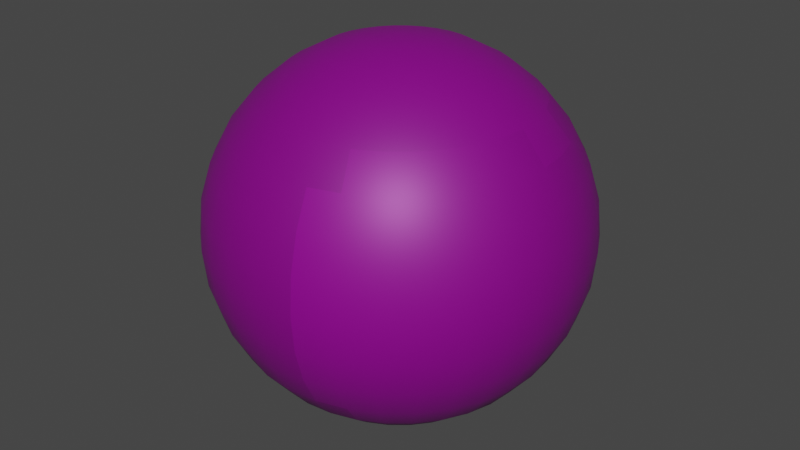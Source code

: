 # Source: Topuz.blend  (saved by Blender 2.80.74; exported with 4.5.12 LTS)
import bpy
from mathutils import Matrix  # noqa: F401  (used for matrix-valued properties, if any)

bpy.ops.wm.read_factory_settings(use_empty=True)
scene = bpy.context.scene
scene.name = 'Scene'

# ---- collections
col_collection = bpy.data.collections.new('Collection'); scene.collection.children.link(col_collection)

# ---- images (referenced by path relative to the original .blend; pixels are not part of the script)
import os
ASSET_DIR = os.environ.get("B2B_ASSET_DIR", "")  # directory of the original .blend (textures are referenced by path, not embedded)
HERE = os.path.dirname(os.path.abspath(__file__))  # packed textures are extracted next to this script under _unpacked/

def load_image(name, relpath, width, height, colorspace="sRGB"):
    """Load a texture the original file referenced (path relative to the .blend, or extracted next to this script)."""
    p = next((c for c in (os.path.join(HERE, relpath), os.path.join(ASSET_DIR, relpath)) if relpath and os.path.exists(c)), "")
    if p:
        img = bpy.data.images.load(p, check_existing=True)
        img.name = name
    else:  # same state as the original file: an image datablock whose file is absent (Cycles renders it pink)
        img = bpy.data.images.new(name, width, height)
        img.source = "FILE"
        img.filepath = "//" + (relpath or name)
    img.colorspace_settings.name = colorspace
    return img
img_umbrella_3_png = load_image('Umbrella_3.png', 'Umbrella_3.png', 1024, 1024, 'sRGB')

# ---- materials (node trees are filled in below, after node groups)
mat_material_001 = bpy.data.materials.new('Material.001')
mat_material_001.use_transparent_shadow = False

# ---- material node trees
mat_material_001.use_nodes = True; mat_material_001.node_tree.nodes.clear()
_N = mat_material_001.node_tree.nodes; _L = mat_material_001.node_tree.links
n0 = _N.new('ShaderNodeOutputMaterial'); n0.name = 'Material Output'; n0.location = (300, 300)
n1 = _N.new('ShaderNodeTexImage'); n1.name = 'Image Texture'; n1.location = (-324, 276)
n1.image = img_umbrella_3_png
n1.extension = 'CLIP'
n2 = _N.new('ShaderNodeBsdfPrincipled'); n2.name = 'Principled BSDF'; n2.location = (10, 300)
n2.distribution = 'GGX'
n2.subsurface_method = 'BURLEY'
n2.inputs[1].default_value = 0.1636
n2.inputs[3].default_value = 1.45
n2.inputs[27].default_value = (0.0, 0.0, 0.0, 1.0)
n2.inputs[28].default_value = 1.0
_L.new(n2.outputs[0], n0.inputs[0])
_L.new(n1.outputs[0], n2.inputs[0])
n0.is_active_output = True

# ---- world
world_world = bpy.data.worlds.new('World'); scene.world = world_world
world_world.use_nodes = True; world_world.node_tree.nodes.clear()
_N = world_world.node_tree.nodes; _L = world_world.node_tree.links
n0 = _N.new('ShaderNodeOutputWorld'); n0.name = 'World Output'; n0.location = (300, 300)
n1 = _N.new('ShaderNodeBackground'); n1.name = 'Background'; n1.location = (10, 300)
n1.inputs[0].default_value = (0.05088, 0.05088, 0.05088, 1.0)
_L.new(n1.outputs[0], n0.inputs[0])
n0.is_active_output = True
world_world.color = (0.05088, 0.05088, 0.05088)
world_world.use_sun_shadow = False
world_world.sun_shadow_jitter_overblur = 0.0

# ---- meshes
me_sphere = bpy.data.meshes.new('Sphere')
me_sphere.from_pydata([(-0.1084, -0.1622, 0.9808), (-0.2126, -0.3182, 0.9239), (-0.3086, -0.462, 0.8315), (-0.3928, -0.588, 0.7071), (-0.4619, -0.6914, 0.5556), (-0.5132, -0.7682, 0.3827), (-0.5448, -0.8156, 0.1951), (-0.5555, -0.8315, 7.55e-08), (-0.5448, -0.8156, -0.1951), (-0.3086, -0.462, -0.8315), (-0.1379, -0.138, 0.9808), (-0.2706, -0.2706, 0.9239), (-0.3928, -0.3929, 0.8315), (-0.4999, -0.5001, 0.7071), (-0.5879, -0.588, 0.5556), (-0.6532, -0.6534, 0.3827), (-0.6934, -0.6936, 0.1951), (-0.707, -0.7072, 7.55e-08), (-0.6934, -0.6936, -0.1951), (-0.6532, -0.6534, -0.3827), (-0.5879, -0.588, -0.5556), (-0.4999, -0.5001, -0.7071), (-0.3928, -0.3929, -0.8315), (-0.2706, -0.2706, -0.9239), (-0.1379, -0.138, -0.9808), (-0.1622, -0.1084, 0.9808), (-0.3182, -0.2126, 0.9239), (-0.4619, -0.3087, 0.8315), (-0.5879, -0.3929, 0.7071), (-0.6913, -0.462, 0.5556), (-0.7681, -0.5134, 0.3827), (-0.8154, -0.545, 0.1951), (-0.8314, -0.5557, 7.55e-08), (-0.8154, -0.545, -0.1951), (-0.7681, -0.5134, -0.3827), (-0.6913, -0.462, -0.5556), (-0.5879, -0.3929, -0.7071), (-0.4619, -0.3087, -0.8315), (-0.3182, -0.2126, -0.9239), (-0.1622, -0.1084, -0.9808), (-0.1802, -0.07468, 0.9808), (-0.3535, -0.1465, 0.9239), (-0.5133, -0.2127, 0.8315), (-0.6533, -0.2707, 0.7071), (-0.7681, -0.3183, 0.5556), (-0.8535, -0.3537, 0.3827), (-0.9061, -0.3754, 0.1951), (-0.9238, -0.3828, 7.55e-08), (-0.9061, -0.3754, -0.1951), (-0.8535, -0.3537, -0.3827), (-0.7681, -0.3183, -0.5556), (-0.6533, -0.2707, -0.7071), (-0.5133, -0.2127, -0.8315), (-0.3535, -0.1465, -0.9239), (-0.1802, -0.07468, -0.9808), (-0.1913, -0.03808, 0.9808), (-0.3753, -0.0747, 0.9239), (-0.5449, -0.1084, 0.8315), (-0.6935, -0.138, 0.7071), (-0.8155, -0.1623, 0.5556), (-0.9061, -0.1803, 0.3827), (-0.9619, -0.1915, 0.1951), (-0.9808, -0.1952, 7.55e-08), (-0.9619, -0.1915, -0.1951), (-0.9061, -0.1803, -0.3827), (-0.8155, -0.1623, -0.5556), (-0.6935, -0.138, -0.7071), (-0.5449, -0.1084, -0.8315), (-0.3753, -0.0747, -0.9239), (-0.1913, -0.03808, -0.9808), (-0.1951, -2.237e-05, 0.9808), (-0.3827, -4.357e-05, 0.9239), (-0.5556, -6.315e-05, 0.8315), (-0.7071, -8.029e-05, 0.7071), (-0.8315, -9.441e-05, 0.5556), (-0.9239, -0.0001049, 0.3827), (-0.9808, -0.0001112, 0.1951), (-1.0, -0.0001134, 7.55e-08), (-0.9808, -0.0001112, -0.1951), (-0.9239, -0.000105, -0.3827), (-0.8315, -9.441e-05, -0.5556), (-0.7071, -8.029e-05, -0.7071), (-0.5556, -6.312e-05, -0.8315), (-0.3827, -4.36e-05, -0.9239), (-0.1951, -2.238e-05, -0.9808), (-0.1913, 0.03804, 0.9808), (-0.3753, 0.07462, 0.9239), (-0.5449, 0.1083, 0.8315), (-0.6935, 0.1379, 0.7071), (-0.8155, 0.1621, 0.5556), (-0.9061, 0.1801, 0.3827), (-0.962, 0.1912, 0.1951), (-0.9808, 0.195, 7.55e-08), (-0.962, 0.1912, -0.1951), (-0.9061, 0.1801, -0.3827), (-0.8155, 0.1621, -0.5556), (-0.6935, 0.1379, -0.7071), (-0.5449, 0.1083, -0.8315), (-0.3753, 0.07462, -0.9239), (-0.1913, 0.03804, -0.9808), (-0.1802, 0.07464, 0.9808), (-0.3536, 0.1464, 0.9239), (-0.5133, 0.2125, 0.8315), (-0.6533, 0.2705, 0.7071), (-0.7682, 0.3181, 0.5556), (-0.8536, 0.3535, 0.3827), (-0.9062, 0.3752, 0.1951), (-0.9239, 0.3826, 7.55e-08), (-0.9062, 0.3752, -0.1951), (-0.8536, 0.3535, -0.3827), (-0.7682, 0.3181, -0.5556), (-0.6533, 0.2705, -0.7071), (-0.5133, 0.2125, -0.8315), (-0.3536, 0.1464, -0.9239), (-0.1802, 0.07464, -0.9808), (-0.1622, 0.1084, 0.9808), (-0.3182, 0.2126, 0.9239), (-0.462, 0.3086, 0.8315), (-0.588, 0.3928, 0.7071), (-0.6914, 0.4619, 0.5556), (-0.7682, 0.5132, 0.3827), (-0.8156, 0.5448, 0.1951), (-0.8315, 0.5555, 7.55e-08), (-0.8156, 0.5448, -0.1951), (-0.7682, 0.5132, -0.3827), (-0.6914, 0.4619, -0.5556), (-0.588, 0.3928, -0.7071), (-0.462, 0.3086, -0.8315), (-0.3182, 0.2126, -0.9239), (-0.1622, 0.1084, -0.9808), (-0.138, 0.1379, 0.9808), (-0.2706, 0.2706, 0.9239), (-0.3929, 0.3928, 0.8315), (-0.5001, 0.4999, 0.7071), (-0.588, 0.5879, 0.5556), (-0.6534, 0.6532, 0.3827), (-0.6936, 0.6934, 0.1951), (-0.7072, 0.707, 7.55e-08), (-0.6936, 0.6934, -0.1951), (-0.6534, 0.6532, -0.3827), (-0.588, 0.5879, -0.5556), (-0.5001, 0.4999, -0.7071), (-0.3929, 0.3928, -0.8315), (-0.2706, 0.2706, -0.9239), (-0.138, 0.1379, -0.9808), (-0.1084, 0.1622, 0.9808), (-0.2126, 0.3182, 0.9239), (-0.3087, 0.4619, 0.8315), (-0.3929, 0.5879, 0.7071), (-0.462, 0.6913, 0.5556), (-0.5134, 0.7681, 0.3827), (-0.545, 0.8154, 0.1951), (-0.5557, 0.8314, 7.55e-08), (-0.545, 0.8154, -0.1951), (-0.5134, 0.7681, -0.3827), (-0.462, 0.6913, -0.5556), (-0.3929, 0.5879, -0.7071), (-0.3087, 0.4619, -0.8315), (-0.2126, 0.3182, -0.9239), (-0.1084, 0.1622, -0.9808), (-0.07468, 0.1802, 0.9808), (-0.1465, 0.3535, 0.9239), (-0.2127, 0.5133, 0.8315), (-0.2707, 0.6533, 0.7071), (-0.3183, 0.7681, 0.5556), (-0.3536, 0.8535, 0.3827), (-0.3754, 0.9061, 0.1951), (-0.3828, 0.9238, 7.55e-08), (-0.3754, 0.9061, -0.1951), (-0.3536, 0.8535, -0.3827), (-0.3183, 0.7681, -0.5556), (-0.2707, 0.6533, -0.7071), (-0.2127, 0.5133, -0.8315), (-0.1465, 0.3535, -0.9239), (-0.07468, 0.1802, -0.9808), (-0.03808, 0.1913, 0.9808), (-0.0747, 0.3753, 0.9239), (-0.1084, 0.5449, 0.8315), (-0.138, 0.6935, 0.7071), (-0.1623, 0.8155, 0.5556), (-0.1803, 0.9061, 0.3827), (-0.1915, 0.9619, 0.1951), (-0.1952, 0.9808, 7.55e-08), (-0.1915, 0.9619, -0.1951), (-0.1803, 0.9061, -0.3827), (-0.1623, 0.8155, -0.5556), (-0.138, 0.6935, -0.7071), (-0.1084, 0.5449, -0.8315), (-0.0747, 0.3753, -0.9239), (-0.03808, 0.1913, -0.9808), (-2.183e-05, 0.1951, 0.9808), (-4.312e-05, 0.3827, 0.9239), (-6.27e-05, 0.5556, 0.8315), (-7.969e-05, 0.7071, 0.7071), (-9.382e-05, 0.8315, 0.5556), (-0.0001045, 0.9239, 0.3827), (-0.0001107, 0.9808, 0.1951), (-0.0001129, 1.0, 7.55e-08), (-0.0001107, 0.9808, -0.1951), (-0.0001045, 0.9239, -0.3827), (-9.382e-05, 0.8315, -0.5556), (-7.969e-05, 0.7071, -0.7071), (-6.264e-05, 0.5556, -0.8315), (-4.309e-05, 0.3827, -0.9239), (-2.183e-05, 0.1951, -0.9808), (2.388e-07, -2.778e-07, -1.0), (0.03804, 0.1913, 0.9808), (0.07462, 0.3753, 0.9239), (0.1083, 0.5449, 0.8315), (0.1379, 0.6935, 0.7071), (0.1621, 0.8155, 0.5556), (0.1801, 0.9061, 0.3827), (0.1912, 0.962, 0.1951), (0.195, 0.9808, 7.55e-08), (0.1912, 0.962, -0.1951), (0.1801, 0.9061, -0.3827), (0.1621, 0.8155, -0.5556), (0.1379, 0.6935, -0.7071), (0.1083, 0.5449, -0.8315), (0.07462, 0.3753, -0.9239), (0.03804, 0.1913, -0.9808), (0.07464, 0.1802, 0.9808), (0.1464, 0.3536, 0.9239), (0.2125, 0.5133, 0.8315), (0.2705, 0.6533, 0.7071), (0.3181, 0.7682, 0.5556), (0.3535, 0.8536, 0.3827), (0.3752, 0.9062, 0.1951), (0.3826, 0.9239, 7.55e-08), (0.3752, 0.9062, -0.1951), (0.3535, 0.8536, -0.3827), (0.3181, 0.7682, -0.5556), (0.2705, 0.6533, -0.7071), (0.2125, 0.5133, -0.8315), (0.1464, 0.3536, -0.9239), (0.07464, 0.1802, -0.9808), (0.1084, 0.1622, 0.9808), (0.2126, 0.3182, 0.9239), (0.3086, 0.462, 0.8315), (0.3928, 0.588, 0.7071), (0.4619, 0.6914, 0.5556), (0.5132, 0.7682, 0.3827), (0.5448, 0.8156, 0.1951), (0.5555, 0.8315, 7.55e-08), (0.5448, 0.8156, -0.1951), (0.5132, 0.7682, -0.3827), (0.4619, 0.6914, -0.5556), (0.3928, 0.588, -0.7071), (0.3086, 0.462, -0.8315), (0.2126, 0.3182, -0.9239), (0.1084, 0.1622, -0.9808), (0.1379, 0.138, 0.9808), (0.2706, 0.2706, 0.9239), (0.3928, 0.3929, 0.8315), (0.4999, 0.5001, 0.7071), (0.5879, 0.588, 0.5556), (0.6532, 0.6534, 0.3827), (0.6934, 0.6936, 0.1951), (0.707, 0.7072, 7.55e-08), (0.6934, 0.6936, -0.1951), (0.6532, 0.6534, -0.3827), (0.5879, 0.588, -0.5556), (0.4999, 0.5001, -0.7071), (0.3928, 0.3929, -0.8315), (0.2706, 0.2706, -0.9239), (0.1379, 0.138, -0.9808), (0.1622, 0.1084, 0.9808), (0.3182, 0.2126, 0.9239), (0.4619, 0.3087, 0.8315), (0.5879, 0.3929, 0.7071), (0.6913, 0.462, 0.5556), (0.7681, 0.5134, 0.3827), (0.8154, 0.545, 0.1951), (0.8314, 0.5557, 7.55e-08), (0.8154, 0.545, -0.1951), (0.7681, 0.5134, -0.3827), (0.6913, 0.462, -0.5556), (0.5879, 0.3929, -0.7071), (0.4619, 0.3087, -0.8315), (0.3182, 0.2126, -0.9239), (0.1622, 0.1084, -0.9808), (0.1802, 0.07468, 0.9808), (0.3535, 0.1465, 0.9239), (0.5133, 0.2127, 0.8315), (0.6533, 0.2707, 0.7071), (0.7681, 0.3183, 0.5556), (0.8535, 0.3536, 0.3827), (0.9061, 0.3754, 0.1951), (0.9238, 0.3828, 7.55e-08), (0.9061, 0.3754, -0.1951), (0.8535, 0.3536, -0.3827), (0.7681, 0.3183, -0.5556), (0.6533, 0.2707, -0.7071), (0.5133, 0.2127, -0.8315), (0.3535, 0.1465, -0.9239), (0.1802, 0.07468, -0.9808), (5.584e-07, -2.142e-07, 1.0), (0.1913, 0.03808, 0.9808), (0.3753, 0.0747, 0.9239), (0.5449, 0.1084, 0.8315), (0.6935, 0.138, 0.7071), (0.8155, 0.1623, 0.5556), (0.9061, 0.1803, 0.3827), (0.9619, 0.1915, 0.1951), (0.9808, 0.1952, 7.55e-08), (0.9619, 0.1915, -0.1951), (0.9061, 0.1803, -0.3827), (0.8155, 0.1623, -0.5556), (0.6935, 0.138, -0.7071), (0.5449, 0.1084, -0.8315), (0.3753, 0.0747, -0.9239), (0.1913, 0.03808, -0.9808), (0.1951, 2.182e-05, 0.9808), (0.3827, 4.3e-05, 0.9239), (0.5556, 6.261e-05, 0.8315), (0.7071, 7.969e-05, 0.7071), (0.8315, 9.37e-05, 0.5556), (0.9239, 0.0001044, 0.3827), (0.9808, 0.0001104, 0.1951), (1.0, 0.0001127, 7.55e-08), (0.9808, 0.0001104, -0.1951), (0.9239, 0.0001044, -0.3827), (0.8315, 9.37e-05, -0.5556), (0.7071, 7.969e-05, -0.7071), (0.5556, 6.256e-05, -0.8315), (0.3827, 4.297e-05, -0.9239), (0.1951, 2.18e-05, -0.9808), (0.1913, -0.03804, 0.9808), (0.3753, -0.07462, 0.9239), (0.5449, -0.1083, 0.8315), (0.6935, -0.1379, 0.7071), (0.8155, -0.1621, 0.5556), (0.9061, -0.1801, 0.3827), (0.962, -0.1912, 0.1951), (0.9808, -0.195, 7.55e-08), (0.962, -0.1912, -0.1951), (0.9061, -0.1801, -0.3827), (0.8155, -0.1621, -0.5556), (0.6935, -0.1379, -0.7071), (0.5449, -0.1083, -0.8315), (0.3753, -0.07462, -0.9239), (0.1913, -0.03804, -0.9808), (0.1802, -0.07464, 0.9808), (0.3536, -0.1464, 0.9239), (0.5133, -0.2125, 0.8315), (0.6533, -0.2705, 0.7071), (0.7682, -0.3181, 0.5556), (0.8536, -0.3535, 0.3827), (0.9062, -0.3752, 0.1951), (0.9239, -0.3826, 7.55e-08), (0.9062, -0.3752, -0.1951), (0.8536, -0.3535, -0.3827), (0.7682, -0.3181, -0.5556), (0.6533, -0.2705, -0.7071), (0.5133, -0.2125, -0.8315), (0.3536, -0.1464, -0.9239), (0.1802, -0.07464, -0.9808), (0.1622, -0.1084, 0.9808), (0.3182, -0.2126, 0.9239), (0.462, -0.3086, 0.8315), (0.588, -0.3928, 0.7071), (0.6914, -0.4619, 0.5556), (0.7682, -0.5132, 0.3827), (0.8156, -0.5448, 0.1951), (0.8315, -0.5555, 7.55e-08), (0.8156, -0.5448, -0.1951), (0.7682, -0.5132, -0.3827), (0.6914, -0.4619, -0.5556), (0.588, -0.3928, -0.7071), (0.462, -0.3086, -0.8315), (0.3182, -0.2126, -0.9239), (0.1622, -0.1084, -0.9808), (0.138, -0.1379, 0.9808), (0.2706, -0.2706, 0.9239), (0.3929, -0.3928, 0.8315), (0.5001, -0.4999, 0.7071), (0.588, -0.5879, 0.5556), (0.6534, -0.6532, 0.3827), (0.6936, -0.6934, 0.1951), (0.7072, -0.707, 7.55e-08), (0.6936, -0.6934, -0.1951), (0.6534, -0.6532, -0.3827), (0.588, -0.5879, -0.5556), (0.5001, -0.4999, -0.7071), (0.3929, -0.3928, -0.8315), (0.2706, -0.2706, -0.9239), (0.138, -0.1379, -0.9808), (0.1084, -0.1622, 0.9808), (0.2126, -0.3182, 0.9239), (0.3087, -0.4619, 0.8315), (0.3929, -0.5879, 0.7071), (0.462, -0.6913, 0.5556), (0.5134, -0.7681, 0.3827), (0.545, -0.8154, 0.1951), (0.5557, -0.8314, 7.55e-08), (0.545, -0.8154, -0.1951), (0.5134, -0.7681, -0.3827), (0.462, -0.6913, -0.5556), (0.3929, -0.5879, -0.7071), (0.3087, -0.4619, -0.8315), (0.2126, -0.3182, -0.9239), (0.1084, -0.1622, -0.9808), (0.07468, -0.1802, 0.9808), (0.1465, -0.3535, 0.9239), (0.2127, -0.5133, 0.8315), (0.2707, -0.6533, 0.7071), (0.3183, -0.7681, 0.5556), (0.3537, -0.8535, 0.3827), (0.3754, -0.9061, 0.1951), (0.3828, -0.9238, 7.55e-08), (0.3754, -0.9061, -0.1951), (0.3537, -0.8535, -0.3827), (0.3183, -0.7681, -0.5556), (0.2707, -0.6533, -0.7071), (0.2127, -0.5133, -0.8315), (0.1465, -0.3535, -0.9239), (0.07468, -0.1802, -0.9808), (0.03808, -0.1913, 0.9808), (0.0747, -0.3753, 0.9239), (0.1084, -0.5449, 0.8315), (0.138, -0.6935, 0.7071), (0.1623, -0.8155, 0.5556), (0.1803, -0.9061, 0.3827), (0.1915, -0.9619, 0.1951), (0.1952, -0.9808, 7.55e-08), (0.1915, -0.9619, -0.1951), (0.1803, -0.9061, -0.3827), (0.1623, -0.8155, -0.5556), (0.138, -0.6935, -0.7071), (0.1084, -0.5449, -0.8315), (0.0747, -0.3753, -0.9239), (0.03808, -0.1913, -0.9808), (2.232e-05, -0.1951, 0.9808), (4.354e-05, -0.3827, 0.9239), (6.3e-05, -0.5556, 0.8315), (8.011e-05, -0.7071, 0.7071), (9.406e-05, -0.8315, 0.5556), (0.0001048, -0.9239, 0.3827), (0.000111, -0.9808, 0.1951), (0.0001132, -1.0, 7.55e-08), (0.000111, -0.9808, -0.1951), (0.0001048, -0.9239, -0.3827), (9.406e-05, -0.8315, -0.5556), (8.011e-05, -0.7071, -0.7071), (6.303e-05, -0.5556, -0.8315), (4.351e-05, -0.3827, -0.9239), (2.231e-05, -0.1951, -0.9808), (-0.03804, -0.1913, 0.9808), (-0.07462, -0.3753, 0.9239), (-0.1083, -0.5449, 0.8315), (-0.1379, -0.6935, 0.7071), (-0.1621, -0.8155, 0.5556), (-0.1801, -0.9061, 0.3827), (-0.1912, -0.962, 0.1951), (-0.195, -0.9808, 7.55e-08), (-0.1912, -0.962, -0.1951), (-0.1801, -0.9061, -0.3827), (-0.1621, -0.8155, -0.5556), (-0.1379, -0.6935, -0.7071), (-0.1083, -0.5449, -0.8315), (-0.07462, -0.3753, -0.9239), (-0.03804, -0.1913, -0.9808), (-0.07464, -0.1802, 0.9808), (-0.1464, -0.3536, 0.9239), (-0.2125, -0.5133, 0.8315), (-0.2705, -0.6533, 0.7071), (-0.3181, -0.7682, 0.5556), (-0.3535, -0.8536, 0.3827), (-0.3752, -0.9062, 0.1951), (-0.3826, -0.9239, 7.55e-08), (-0.3752, -0.9062, -0.1951), (-0.3535, -0.8536, -0.3827), (-0.3181, -0.7682, -0.5556), (-0.2705, -0.6533, -0.7071), (-0.2125, -0.5133, -0.8315), (-0.1464, -0.3536, -0.9239), (-0.07464, -0.1802, -0.9808), (-0.5132, -0.7682, -0.3827), (-0.4619, -0.6914, -0.5556), (-0.3928, -0.588, -0.7071), (-0.2126, -0.3182, -0.9239), (-0.1084, -0.1622, -0.9808)], [], [(9, 479, 21, 22), (5, 4, 14, 15), (480, 9, 22, 23), (6, 5, 15, 16), (481, 480, 23, 24), (7, 6, 16, 17), (0, 296, 10), (205, 481, 24), (8, 7, 17, 18), (1, 0, 10, 11), (477, 8, 18, 19), (2, 1, 11, 12), (478, 477, 19, 20), (3, 2, 12, 13), (479, 478, 20, 21), (4, 3, 13, 14), (21, 20, 35, 36), (14, 13, 28, 29), (22, 21, 36, 37), (15, 14, 29, 30), (23, 22, 37, 38), (16, 15, 30, 31), (24, 23, 38, 39), (17, 16, 31, 32), (10, 296, 25), (205, 24, 39), (18, 17, 32, 33), (11, 10, 25, 26), (19, 18, 33, 34), (12, 11, 26, 27), (20, 19, 34, 35), (13, 12, 27, 28), (25, 296, 40), (205, 39, 54), (33, 32, 47, 48), (26, 25, 40, 41), (34, 33, 48, 49), (27, 26, 41, 42), (35, 34, 49, 50), (28, 27, 42, 43), (36, 35, 50, 51), (29, 28, 43, 44), (37, 36, 51, 52), (30, 29, 44, 45), (38, 37, 52, 53), (31, 30, 45, 46), (39, 38, 53, 54), (32, 31, 46, 47), (44, 43, 58, 59), (52, 51, 66, 67), (45, 44, 59, 60), (53, 52, 67, 68), (46, 45, 60, 61), (54, 53, 68, 69), (47, 46, 61, 62), (40, 296, 55), (205, 54, 69), (48, 47, 62, 63), (41, 40, 55, 56), (49, 48, 63, 64), (42, 41, 56, 57), (50, 49, 64, 65), (43, 42, 57, 58), (51, 50, 65, 66), (63, 62, 77, 78), (56, 55, 70, 71), (64, 63, 78, 79), (57, 56, 71, 72), (65, 64, 79, 80), (58, 57, 72, 73), (66, 65, 80, 81), (59, 58, 73, 74), (67, 66, 81, 82), (60, 59, 74, 75), (68, 67, 82, 83), (61, 60, 75, 76), (69, 68, 83, 84), (62, 61, 76, 77), (55, 296, 70), (205, 69, 84), (82, 81, 96, 97), (75, 74, 89, 90), (83, 82, 97, 98), (76, 75, 90, 91), (84, 83, 98, 99), (77, 76, 91, 92), (70, 296, 85), (205, 84, 99), (78, 77, 92, 93), (71, 70, 85, 86), (79, 78, 93, 94), (72, 71, 86, 87), (80, 79, 94, 95), (73, 72, 87, 88), (81, 80, 95, 96), (74, 73, 88, 89), (94, 93, 108, 109), (87, 86, 101, 102), (95, 94, 109, 110), (88, 87, 102, 103), (96, 95, 110, 111), (89, 88, 103, 104), (97, 96, 111, 112), (90, 89, 104, 105), (98, 97, 112, 113), (91, 90, 105, 106), (99, 98, 113, 114), (92, 91, 106, 107), (85, 296, 100), (205, 99, 114), (93, 92, 107, 108), (86, 85, 100, 101), (113, 112, 127, 128), (106, 105, 120, 121), (114, 113, 128, 129), (107, 106, 121, 122), (100, 296, 115), (205, 114, 129), (108, 107, 122, 123), (101, 100, 115, 116), (109, 108, 123, 124), (102, 101, 116, 117), (110, 109, 124, 125), (103, 102, 117, 118), (111, 110, 125, 126), (104, 103, 118, 119), (112, 111, 126, 127), (105, 104, 119, 120), (117, 116, 131, 132), (125, 124, 139, 140), (118, 117, 132, 133), (126, 125, 140, 141), (119, 118, 133, 134), (127, 126, 141, 142), (120, 119, 134, 135), (128, 127, 142, 143), (121, 120, 135, 136), (129, 128, 143, 144), (122, 121, 136, 137), (115, 296, 130), (205, 129, 144), (123, 122, 137, 138), (116, 115, 130, 131), (124, 123, 138, 139), (136, 135, 150, 151), (144, 143, 158, 159), (137, 136, 151, 152), (130, 296, 145), (205, 144, 159), (138, 137, 152, 153), (131, 130, 145, 146), (139, 138, 153, 154), (132, 131, 146, 147), (140, 139, 154, 155), (133, 132, 147, 148), (141, 140, 155, 156), (134, 133, 148, 149), (142, 141, 156, 157), (135, 134, 149, 150), (143, 142, 157, 158), (155, 154, 169, 170), (148, 147, 162, 163), (156, 155, 170, 171), (149, 148, 163, 164), (157, 156, 171, 172), (150, 149, 164, 165), (158, 157, 172, 173), (151, 150, 165, 166), (159, 158, 173, 174), (152, 151, 166, 167), (145, 296, 160), (205, 159, 174), (153, 152, 167, 168), (146, 145, 160, 161), (154, 153, 168, 169), (147, 146, 161, 162), (174, 173, 188, 189), (167, 166, 181, 182), (160, 296, 175), (205, 174, 189), (168, 167, 182, 183), (161, 160, 175, 176), (169, 168, 183, 184), (162, 161, 176, 177), (170, 169, 184, 185), (163, 162, 177, 178), (171, 170, 185, 186), (164, 163, 178, 179), (172, 171, 186, 187), (165, 164, 179, 180), (173, 172, 187, 188), (166, 165, 180, 181), (178, 177, 192, 193), (186, 185, 200, 201), (179, 178, 193, 194), (187, 186, 201, 202), (180, 179, 194, 195), (188, 187, 202, 203), (181, 180, 195, 196), (189, 188, 203, 204), (182, 181, 196, 197), (175, 296, 190), (205, 189, 204), (183, 182, 197, 198), (176, 175, 190, 191), (184, 183, 198, 199), (177, 176, 191, 192), (185, 184, 199, 200), (197, 196, 212, 213), (190, 296, 206), (205, 204, 220), (198, 197, 213, 214), (191, 190, 206, 207), (199, 198, 214, 215), (192, 191, 207, 208), (200, 199, 215, 216), (193, 192, 208, 209), (201, 200, 216, 217), (194, 193, 209, 210), (202, 201, 217, 218), (195, 194, 210, 211), (203, 202, 218, 219), (196, 195, 211, 212), (204, 203, 219, 220), (217, 216, 231, 232), (210, 209, 224, 225), (218, 217, 232, 233), (211, 210, 225, 226), (219, 218, 233, 234), (212, 211, 226, 227), (220, 219, 234, 235), (213, 212, 227, 228), (206, 296, 221), (205, 220, 235), (214, 213, 228, 229), (207, 206, 221, 222), (215, 214, 229, 230), (208, 207, 222, 223), (216, 215, 230, 231), (209, 208, 223, 224), (205, 235, 250), (229, 228, 243, 244), (222, 221, 236, 237), (230, 229, 244, 245), (223, 222, 237, 238), (231, 230, 245, 246), (224, 223, 238, 239), (232, 231, 246, 247), (225, 224, 239, 240), (233, 232, 247, 248), (226, 225, 240, 241), (234, 233, 248, 249), (227, 226, 241, 242), (235, 234, 249, 250), (228, 227, 242, 243), (221, 296, 236), (248, 247, 262, 263), (241, 240, 255, 256), (249, 248, 263, 264), (242, 241, 256, 257), (250, 249, 264, 265), (243, 242, 257, 258), (236, 296, 251), (205, 250, 265), (244, 243, 258, 259), (237, 236, 251, 252), (245, 244, 259, 260), (238, 237, 252, 253), (246, 245, 260, 261), (239, 238, 253, 254), (247, 246, 261, 262), (240, 239, 254, 255), (252, 251, 266, 267), (260, 259, 274, 275), (253, 252, 267, 268), (261, 260, 275, 276), (254, 253, 268, 269), (262, 261, 276, 277), (255, 254, 269, 270), (263, 262, 277, 278), (256, 255, 270, 271), (264, 263, 278, 279), (257, 256, 271, 272), (265, 264, 279, 280), (258, 257, 272, 273), (251, 296, 266), (205, 265, 280), (259, 258, 273, 274), (271, 270, 285, 286), (279, 278, 293, 294), (272, 271, 286, 287), (280, 279, 294, 295), (273, 272, 287, 288), (266, 296, 281), (205, 280, 295), (274, 273, 288, 289), (267, 266, 281, 282), (275, 274, 289, 290), (268, 267, 282, 283), (276, 275, 290, 291), (269, 268, 283, 284), (277, 276, 291, 292), (270, 269, 284, 285), (278, 277, 292, 293), (290, 289, 305, 306), (283, 282, 298, 299), (291, 290, 306, 307), (284, 283, 299, 300), (292, 291, 307, 308), (285, 284, 300, 301), (293, 292, 308, 309), (286, 285, 301, 302), (294, 293, 309, 310), (287, 286, 302, 303), (295, 294, 310, 311), (288, 287, 303, 304), (281, 296, 297), (205, 295, 311), (289, 288, 304, 305), (282, 281, 297, 298), (310, 309, 324, 325), (303, 302, 317, 318), (311, 310, 325, 326), (304, 303, 318, 319), (297, 296, 312), (205, 311, 326), (305, 304, 319, 320), (298, 297, 312, 313), (306, 305, 320, 321), (299, 298, 313, 314), (307, 306, 321, 322), (300, 299, 314, 315), (308, 307, 322, 323), (301, 300, 315, 316), (309, 308, 323, 324), (302, 301, 316, 317), (314, 313, 328, 329), (322, 321, 336, 337), (315, 314, 329, 330), (323, 322, 337, 338), (316, 315, 330, 331), (324, 323, 338, 339), (317, 316, 331, 332), (325, 324, 339, 340), (318, 317, 332, 333), (326, 325, 340, 341), (319, 318, 333, 334), (312, 296, 327), (205, 326, 341), (320, 319, 334, 335), (313, 312, 327, 328), (321, 320, 335, 336), (333, 332, 347, 348), (341, 340, 355, 356), (334, 333, 348, 349), (327, 296, 342), (205, 341, 356), (335, 334, 349, 350), (328, 327, 342, 343), (336, 335, 350, 351), (329, 328, 343, 344), (337, 336, 351, 352), (330, 329, 344, 345), (338, 337, 352, 353), (331, 330, 345, 346), (339, 338, 353, 354), (332, 331, 346, 347), (340, 339, 354, 355), (352, 351, 366, 367), (345, 344, 359, 360), (353, 352, 367, 368), (346, 345, 360, 361), (354, 353, 368, 369), (347, 346, 361, 362), (355, 354, 369, 370), (348, 347, 362, 363), (356, 355, 370, 371), (349, 348, 363, 364), (342, 296, 357), (205, 356, 371), (350, 349, 364, 365), (343, 342, 357, 358), (351, 350, 365, 366), (344, 343, 358, 359), (371, 370, 385, 386), (364, 363, 378, 379), (357, 296, 372), (205, 371, 386), (365, 364, 379, 380), (358, 357, 372, 373), (366, 365, 380, 381), (359, 358, 373, 374), (367, 366, 381, 382), (360, 359, 374, 375), (368, 367, 382, 383), (361, 360, 375, 376), (369, 368, 383, 384), (362, 361, 376, 377), (370, 369, 384, 385), (363, 362, 377, 378), (383, 382, 397, 398), (376, 375, 390, 391), (384, 383, 398, 399), (377, 376, 391, 392), (385, 384, 399, 400), (378, 377, 392, 393), (386, 385, 400, 401), (379, 378, 393, 394), (372, 296, 387), (205, 386, 401), (380, 379, 394, 395), (373, 372, 387, 388), (381, 380, 395, 396), (374, 373, 388, 389), (382, 381, 396, 397), (375, 374, 389, 390), (387, 296, 402), (205, 401, 416), (395, 394, 409, 410), (388, 387, 402, 403), (396, 395, 410, 411), (389, 388, 403, 404), (397, 396, 411, 412), (390, 389, 404, 405), (398, 397, 412, 413), (391, 390, 405, 406), (399, 398, 413, 414), (392, 391, 406, 407), (400, 399, 414, 415), (393, 392, 407, 408), (401, 400, 415, 416), (394, 393, 408, 409), (406, 405, 420, 421), (414, 413, 428, 429), (407, 406, 421, 422), (415, 414, 429, 430), (408, 407, 422, 423), (416, 415, 430, 431), (409, 408, 423, 424), (402, 296, 417), (205, 416, 431), (410, 409, 424, 425), (403, 402, 417, 418), (411, 410, 425, 426), (404, 403, 418, 419), (412, 411, 426, 427), (405, 404, 419, 420), (413, 412, 427, 428), (425, 424, 439, 440), (418, 417, 432, 433), (426, 425, 440, 441), (419, 418, 433, 434), (427, 426, 441, 442), (420, 419, 434, 435), (428, 427, 442, 443), (421, 420, 435, 436), (429, 428, 443, 444), (422, 421, 436, 437), (430, 429, 444, 445), (423, 422, 437, 438), (431, 430, 445, 446), (424, 423, 438, 439), (417, 296, 432), (205, 431, 446), (444, 443, 458, 459), (437, 436, 451, 452), (445, 444, 459, 460), (438, 437, 452, 453), (446, 445, 460, 461), (439, 438, 453, 454), (432, 296, 447), (205, 446, 461), (440, 439, 454, 455), (433, 432, 447, 448), (441, 440, 455, 456), (434, 433, 448, 449), (442, 441, 456, 457), (435, 434, 449, 450), (443, 442, 457, 458), (436, 435, 450, 451), (448, 447, 462, 463), (456, 455, 470, 471), (449, 448, 463, 464), (457, 456, 471, 472), (450, 449, 464, 465), (458, 457, 472, 473), (451, 450, 465, 466), (459, 458, 473, 474), (452, 451, 466, 467), (460, 459, 474, 475), (453, 452, 467, 468), (461, 460, 475, 476), (454, 453, 468, 469), (447, 296, 462), (205, 461, 476), (455, 454, 469, 470), (467, 466, 4, 5), (475, 474, 9, 480), (468, 467, 5, 6), (476, 475, 480, 481), (469, 468, 6, 7), (462, 296, 0), (205, 476, 481), (470, 469, 7, 8), (463, 462, 0, 1), (471, 470, 8, 477), (464, 463, 1, 2), (472, 471, 477, 478), (465, 464, 2, 3), (473, 472, 478, 479), (466, 465, 3, 4), (474, 473, 479, 9)])
me_sphere.polygons.foreach_set('use_smooth', [True] * 512)
_uv = me_sphere.uv_layers.new(name='UVMap')
_uv.uv.foreach_set('vector', [0.9253, 0.4627, 0.9253, 0.4575, 0.9206, 0.458, 0.9216, 0.4631, 0.9253, 0.4686, 0.9253, 0.4627, 0.9198, 0.4627, 0.9192, 0.4686, 0.9253, 0.4686, 0.9253, 0.4627, 0.9216, 0.4631, 0.9228, 0.4689, 0.9253, 0.475, 0.9253, 0.4686, 0.9192, 0.4686, 0.9188, 0.475, 0.9253, 0.475, 0.9253, 0.4686, 0.9228, 0.4689, 0.924, 0.4752, 0.9253, 0.4817, 0.9253, 0.475, 0.9188, 0.475, 0.9187, 0.4817, 0.9253, 0.475, 0.9253, 0.4817, 0.924, 0.4752, 0.9253, 0.4817, 0.9253, 0.475, 0.924, 0.4752, 0.9253, 0.4884, 0.9253, 0.4817, 0.9187, 0.4817, 0.9188, 0.4884, 0.9253, 0.4686, 0.9253, 0.475, 0.924, 0.4752, 0.9228, 0.4689, 0.9253, 0.4948, 0.9253, 0.4884, 0.9188, 0.4884, 0.9192, 0.4948, 0.9253, 0.4627, 0.9253, 0.4686, 0.9228, 0.4689, 0.9216, 0.4631, 0.9253, 0.5007, 0.9253, 0.4948, 0.9192, 0.4948, 0.9198, 0.5007, 0.9253, 0.4575, 0.9253, 0.4627, 0.9216, 0.4631, 0.9206, 0.458, 0.9253, 0.5059, 0.9253, 0.5007, 0.9198, 0.5007, 0.9206, 0.5059, 0.9253, 0.4627, 0.9253, 0.4575, 0.9206, 0.4575, 0.9198, 0.4627, 0.9206, 0.5059, 0.9198, 0.5007, 0.9144, 0.5007, 0.9161, 0.5059, 0.9198, 0.4627, 0.9206, 0.4575, 0.9161, 0.4575, 0.9144, 0.4627, 0.9216, 0.4631, 0.9206, 0.458, 0.9161, 0.4594, 0.9181, 0.4641, 0.9192, 0.4686, 0.9198, 0.4627, 0.9144, 0.4627, 0.9132, 0.4686, 0.9228, 0.4689, 0.9216, 0.4631, 0.9181, 0.4641, 0.9203, 0.4696, 0.9188, 0.475, 0.9192, 0.4686, 0.9132, 0.4686, 0.9125, 0.475, 0.924, 0.4752, 0.9228, 0.4689, 0.9203, 0.4696, 0.9228, 0.4755, 0.9187, 0.4817, 0.9188, 0.475, 0.9125, 0.475, 0.9122, 0.4817, 0.924, 0.4752, 0.9253, 0.4817, 0.9228, 0.4755, 0.9253, 0.4817, 0.924, 0.4752, 0.9228, 0.4755, 0.9188, 0.4884, 0.9187, 0.4817, 0.9122, 0.4817, 0.9125, 0.4884, 0.9228, 0.4689, 0.924, 0.4752, 0.9228, 0.4755, 0.9203, 0.4696, 0.9192, 0.4948, 0.9188, 0.4884, 0.9125, 0.4884, 0.9132, 0.4948, 0.9216, 0.4631, 0.9228, 0.4689, 0.9203, 0.4696, 0.9181, 0.4641, 0.9198, 0.5007, 0.9192, 0.4948, 0.9132, 0.4948, 0.9144, 0.5007, 0.9206, 0.458, 0.9216, 0.4631, 0.9181, 0.4641, 0.9161, 0.4594, 0.9228, 0.4755, 0.9253, 0.4817, 0.9216, 0.4762, 0.9253, 0.4817, 0.9228, 0.4755, 0.9216, 0.4762, 0.9125, 0.4884, 0.9122, 0.4817, 0.9063, 0.4817, 0.9067, 0.4884, 0.9203, 0.4696, 0.9228, 0.4755, 0.9216, 0.4762, 0.9181, 0.4708, 0.9132, 0.4948, 0.9125, 0.4884, 0.9067, 0.4884, 0.9078, 0.4948, 0.9181, 0.4641, 0.9203, 0.4696, 0.9181, 0.4708, 0.9148, 0.4659, 0.9144, 0.5007, 0.9132, 0.4948, 0.9078, 0.4948, 0.9095, 0.5007, 0.9161, 0.4594, 0.9181, 0.4641, 0.9148, 0.4659, 0.9119, 0.4616, 0.9161, 0.5059, 0.9144, 0.5007, 0.9095, 0.5007, 0.9119, 0.5059, 0.9144, 0.4627, 0.9161, 0.4575, 0.9119, 0.4575, 0.9095, 0.4627, 0.9181, 0.4641, 0.9161, 0.4594, 0.9119, 0.4616, 0.9148, 0.4659, 0.9132, 0.4686, 0.9144, 0.4627, 0.9095, 0.4627, 0.9078, 0.4686, 0.9203, 0.4696, 0.9181, 0.4641, 0.9148, 0.4659, 0.9181, 0.4708, 0.9125, 0.475, 0.9132, 0.4686, 0.9078, 0.4686, 0.9067, 0.475, 0.9228, 0.4755, 0.9203, 0.4696, 0.9181, 0.4708, 0.9216, 0.4762, 0.9122, 0.4817, 0.9125, 0.475, 0.9067, 0.475, 0.9063, 0.4817, 0.9095, 0.4581, 0.9119, 0.4616, 0.9082, 0.4646, 0.9052, 0.4616, 0.9148, 0.4659, 0.9119, 0.4616, 0.9082, 0.4646, 0.9119, 0.4683, 0.9078, 0.4686, 0.9095, 0.4627, 0.9052, 0.4627, 0.903, 0.4686, 0.9181, 0.4708, 0.9148, 0.4659, 0.9119, 0.4683, 0.9161, 0.4725, 0.9067, 0.475, 0.9078, 0.4686, 0.903, 0.4686, 0.9016, 0.475, 0.9216, 0.4762, 0.9181, 0.4708, 0.9161, 0.4725, 0.9206, 0.477, 0.9063, 0.4817, 0.9067, 0.475, 0.9016, 0.475, 0.9011, 0.4817, 0.9216, 0.4762, 0.9253, 0.4817, 0.9206, 0.477, 0.9253, 0.4817, 0.9216, 0.4762, 0.9206, 0.477, 0.9067, 0.4884, 0.9063, 0.4817, 0.9011, 0.4817, 0.9016, 0.4884, 0.9181, 0.4708, 0.9216, 0.4762, 0.9206, 0.477, 0.9161, 0.4725, 0.9078, 0.4948, 0.9067, 0.4884, 0.9016, 0.4884, 0.903, 0.4948, 0.9148, 0.4659, 0.9181, 0.4708, 0.9161, 0.4725, 0.9119, 0.4683, 0.9095, 0.5007, 0.9078, 0.4948, 0.903, 0.4948, 0.9052, 0.5007, 0.9119, 0.4616, 0.9148, 0.4659, 0.9119, 0.4683, 0.9082, 0.4646, 0.9119, 0.4616, 0.9095, 0.4581, 0.9052, 0.4616, 0.9082, 0.4646, 0.9016, 0.4884, 0.9011, 0.4817, 0.9063, 0.4817, 0.9067, 0.4884, 0.9161, 0.4725, 0.9206, 0.477, 0.9198, 0.478, 0.9144, 0.4744, 0.903, 0.4948, 0.9016, 0.4884, 0.9067, 0.4884, 0.9078, 0.4948, 0.9119, 0.4683, 0.9161, 0.4725, 0.9144, 0.4744, 0.9095, 0.4712, 0.9052, 0.5007, 0.903, 0.4948, 0.9078, 0.4948, 0.9095, 0.5007, 0.9082, 0.4646, 0.9119, 0.4683, 0.9095, 0.4712, 0.9052, 0.4683, 0.9082, 0.4646, 0.9052, 0.4616, 0.9017, 0.4659, 0.9052, 0.4683, 0.9052, 0.4616, 0.9082, 0.4646, 0.9052, 0.4683, 0.9017, 0.4659, 0.9119, 0.4683, 0.9082, 0.4646, 0.9052, 0.4683, 0.9095, 0.4712, 0.903, 0.4686, 0.9052, 0.4627, 0.9095, 0.4627, 0.9078, 0.4686, 0.9161, 0.4725, 0.9119, 0.4683, 0.9095, 0.4712, 0.9144, 0.4744, 0.9016, 0.475, 0.903, 0.4686, 0.9078, 0.4686, 0.9067, 0.475, 0.9206, 0.477, 0.9161, 0.4725, 0.9144, 0.4744, 0.9198, 0.478, 0.9011, 0.4817, 0.9016, 0.475, 0.9067, 0.475, 0.9063, 0.4817, 0.9206, 0.477, 0.9253, 0.4817, 0.9198, 0.478, 0.9253, 0.4817, 0.9206, 0.477, 0.9198, 0.478, 0.9095, 0.4712, 0.9052, 0.4683, 0.903, 0.4725, 0.9078, 0.4744, 0.9078, 0.4686, 0.9095, 0.4627, 0.9144, 0.4627, 0.9132, 0.4686, 0.9144, 0.4744, 0.9095, 0.4712, 0.9078, 0.4744, 0.9132, 0.4767, 0.9067, 0.475, 0.9078, 0.4686, 0.9132, 0.4686, 0.9125, 0.475, 0.9198, 0.478, 0.9144, 0.4744, 0.9132, 0.4767, 0.9192, 0.4792, 0.9063, 0.4817, 0.9067, 0.475, 0.9125, 0.475, 0.9122, 0.4817, 0.9198, 0.478, 0.9253, 0.4817, 0.9192, 0.4792, 0.9253, 0.4817, 0.9198, 0.478, 0.9192, 0.4792, 0.9067, 0.4884, 0.9063, 0.4817, 0.9122, 0.4817, 0.9125, 0.4884, 0.9144, 0.4744, 0.9198, 0.478, 0.9192, 0.4792, 0.9132, 0.4767, 0.9078, 0.4948, 0.9067, 0.4884, 0.9125, 0.4884, 0.9132, 0.4948, 0.9095, 0.4712, 0.9144, 0.4744, 0.9132, 0.4767, 0.9078, 0.4744, 0.9095, 0.5007, 0.9078, 0.4948, 0.9132, 0.4948, 0.9144, 0.5007, 0.9052, 0.4683, 0.9095, 0.4712, 0.9078, 0.4744, 0.903, 0.4725, 0.9119, 0.5059, 0.9095, 0.5007, 0.9144, 0.5007, 0.9161, 0.5059, 0.9095, 0.4627, 0.9119, 0.4575, 0.9161, 0.4575, 0.9144, 0.4627, 0.9132, 0.4948, 0.9125, 0.4884, 0.9188, 0.4884, 0.9192, 0.4948, 0.9078, 0.4744, 0.9132, 0.4767, 0.9125, 0.4792, 0.9067, 0.478, 0.9144, 0.5007, 0.9132, 0.4948, 0.9192, 0.4948, 0.9198, 0.5007, 0.903, 0.4725, 0.9078, 0.4744, 0.9067, 0.478, 0.9016, 0.477, 0.9161, 0.5059, 0.9144, 0.5007, 0.9198, 0.5007, 0.9206, 0.5059, 0.9144, 0.4627, 0.9161, 0.4575, 0.9206, 0.4575, 0.9198, 0.4627, 0.9078, 0.4744, 0.903, 0.4725, 0.9016, 0.477, 0.9067, 0.478, 0.9132, 0.4686, 0.9144, 0.4627, 0.9198, 0.4627, 0.9192, 0.4686, 0.9132, 0.4767, 0.9078, 0.4744, 0.9067, 0.478, 0.9125, 0.4792, 0.9125, 0.475, 0.9132, 0.4686, 0.9192, 0.4686, 0.9188, 0.475, 0.9192, 0.4792, 0.9132, 0.4767, 0.9125, 0.4792, 0.9188, 0.4804, 0.9122, 0.4817, 0.9125, 0.475, 0.9188, 0.475, 0.9187, 0.4817, 0.9192, 0.4792, 0.9253, 0.4817, 0.9188, 0.4804, 0.9253, 0.4817, 0.9192, 0.4792, 0.9188, 0.4804, 0.9125, 0.4884, 0.9122, 0.4817, 0.9187, 0.4817, 0.9188, 0.4884, 0.9132, 0.4767, 0.9192, 0.4792, 0.9188, 0.4804, 0.9125, 0.4792, 0.9125, 0.4792, 0.9067, 0.478, 0.9063, 0.4817, 0.9122, 0.4817, 0.9188, 0.475, 0.9192, 0.4686, 0.9253, 0.4686, 0.9253, 0.475, 0.9188, 0.4804, 0.9125, 0.4792, 0.9122, 0.4817, 0.9187, 0.4817, 0.9187, 0.4817, 0.9188, 0.475, 0.9253, 0.475, 0.9253, 0.4817, 0.9188, 0.4804, 0.9253, 0.4817, 0.9187, 0.4817, 0.9253, 0.4817, 0.9188, 0.4804, 0.9187, 0.4817, 0.9188, 0.4884, 0.9187, 0.4817, 0.9253, 0.4817, 0.9253, 0.4884, 0.9125, 0.4792, 0.9188, 0.4804, 0.9187, 0.4817, 0.9122, 0.4817, 0.9192, 0.4948, 0.9188, 0.4884, 0.9253, 0.4884, 0.9253, 0.4948, 0.9067, 0.478, 0.9125, 0.4792, 0.9122, 0.4817, 0.9063, 0.4817, 0.9198, 0.5007, 0.9192, 0.4948, 0.9253, 0.4948, 0.9253, 0.5007, 0.9016, 0.477, 0.9067, 0.478, 0.9063, 0.4817, 0.9011, 0.4817, 0.9206, 0.5059, 0.9198, 0.5007, 0.9253, 0.5007, 0.9253, 0.5059, 0.9198, 0.4627, 0.9206, 0.4575, 0.9253, 0.4575, 0.9253, 0.4627, 0.9067, 0.478, 0.9016, 0.477, 0.9011, 0.4817, 0.9063, 0.4817, 0.9192, 0.4686, 0.9198, 0.4627, 0.9253, 0.4627, 0.9253, 0.4686, 0.9063, 0.4817, 0.9122, 0.4817, 0.9125, 0.4843, 0.9067, 0.4854, 0.9253, 0.5007, 0.9253, 0.4948, 0.9315, 0.4948, 0.9309, 0.5007, 0.9011, 0.4817, 0.9063, 0.4817, 0.9067, 0.4854, 0.9016, 0.4864, 0.9253, 0.5059, 0.9253, 0.5007, 0.9309, 0.5007, 0.93, 0.5059, 0.9253, 0.4627, 0.9253, 0.4575, 0.93, 0.4575, 0.9309, 0.4627, 0.9063, 0.4817, 0.9011, 0.4817, 0.9016, 0.4864, 0.9067, 0.4854, 0.9253, 0.4686, 0.9253, 0.4627, 0.9309, 0.4627, 0.9315, 0.4686, 0.9122, 0.4817, 0.9063, 0.4817, 0.9067, 0.4854, 0.9125, 0.4843, 0.9253, 0.475, 0.9253, 0.4686, 0.9315, 0.4686, 0.9319, 0.475, 0.9187, 0.4817, 0.9122, 0.4817, 0.9125, 0.4843, 0.9188, 0.483, 0.9253, 0.4817, 0.9253, 0.475, 0.9319, 0.475, 0.932, 0.4817, 0.9187, 0.4817, 0.9253, 0.4817, 0.9188, 0.483, 0.9253, 0.4817, 0.9187, 0.4817, 0.9188, 0.483, 0.9253, 0.4884, 0.9253, 0.4817, 0.932, 0.4817, 0.9319, 0.4884, 0.9122, 0.4817, 0.9187, 0.4817, 0.9188, 0.483, 0.9125, 0.4843, 0.9253, 0.4948, 0.9253, 0.4884, 0.9319, 0.4884, 0.9315, 0.4948, 0.9319, 0.475, 0.9315, 0.4686, 0.9374, 0.4686, 0.9382, 0.475, 0.9188, 0.483, 0.9125, 0.4843, 0.9132, 0.4867, 0.9192, 0.4843, 0.932, 0.4817, 0.9319, 0.475, 0.9382, 0.475, 0.9384, 0.4817, 0.9188, 0.483, 0.9253, 0.4817, 0.9192, 0.4843, 0.9253, 0.4817, 0.9188, 0.483, 0.9192, 0.4843, 0.9319, 0.4884, 0.932, 0.4817, 0.9384, 0.4817, 0.9382, 0.4884, 0.9125, 0.4843, 0.9188, 0.483, 0.9192, 0.4843, 0.9132, 0.4867, 0.9315, 0.4948, 0.9319, 0.4884, 0.9382, 0.4884, 0.9374, 0.4948, 0.9067, 0.4854, 0.9125, 0.4843, 0.9132, 0.4867, 0.9078, 0.489, 0.9309, 0.5007, 0.9315, 0.4948, 0.9374, 0.4948, 0.9362, 0.5007, 0.9016, 0.4864, 0.9067, 0.4854, 0.9078, 0.489, 0.903, 0.491, 0.93, 0.5059, 0.9309, 0.5007, 0.9362, 0.5007, 0.9346, 0.5059, 0.9309, 0.4627, 0.93, 0.4575, 0.9346, 0.4575, 0.9362, 0.4627, 0.9067, 0.4854, 0.9016, 0.4864, 0.903, 0.491, 0.9078, 0.489, 0.9315, 0.4686, 0.9309, 0.4627, 0.9362, 0.4627, 0.9374, 0.4686, 0.9125, 0.4843, 0.9067, 0.4854, 0.9078, 0.489, 0.9132, 0.4867, 0.9362, 0.5007, 0.9374, 0.4948, 0.9429, 0.4948, 0.9411, 0.5007, 0.903, 0.491, 0.9078, 0.489, 0.9095, 0.4923, 0.9052, 0.4952, 0.9346, 0.5059, 0.9362, 0.5007, 0.9411, 0.5007, 0.9388, 0.5059, 0.9362, 0.4627, 0.9346, 0.4575, 0.9388, 0.4575, 0.9411, 0.4627, 0.9078, 0.489, 0.903, 0.491, 0.9052, 0.4952, 0.9095, 0.4923, 0.9374, 0.4686, 0.9362, 0.4627, 0.9411, 0.4627, 0.9429, 0.4686, 0.9132, 0.4867, 0.9078, 0.489, 0.9095, 0.4923, 0.9144, 0.489, 0.9382, 0.475, 0.9374, 0.4686, 0.9429, 0.4686, 0.944, 0.475, 0.9192, 0.4843, 0.9132, 0.4867, 0.9144, 0.489, 0.9198, 0.4854, 0.9384, 0.4817, 0.9382, 0.475, 0.944, 0.475, 0.9443, 0.4817, 0.9192, 0.4843, 0.9253, 0.4817, 0.9198, 0.4854, 0.9253, 0.4817, 0.9192, 0.4843, 0.9198, 0.4854, 0.9382, 0.4884, 0.9384, 0.4817, 0.9443, 0.4817, 0.944, 0.4884, 0.9132, 0.4867, 0.9192, 0.4843, 0.9198, 0.4854, 0.9144, 0.489, 0.9374, 0.4948, 0.9382, 0.4884, 0.944, 0.4884, 0.9429, 0.4948, 0.9078, 0.489, 0.9132, 0.4867, 0.9144, 0.489, 0.9095, 0.4923, 0.9198, 0.4854, 0.9144, 0.489, 0.9161, 0.491, 0.9206, 0.4864, 0.9443, 0.4817, 0.944, 0.475, 0.9491, 0.475, 0.9495, 0.4817, 0.9198, 0.4854, 0.9253, 0.4817, 0.9206, 0.4864, 0.9253, 0.4817, 0.9198, 0.4854, 0.9206, 0.4864, 0.944, 0.4884, 0.9443, 0.4817, 0.9495, 0.4817, 0.9491, 0.4884, 0.9144, 0.489, 0.9198, 0.4854, 0.9206, 0.4864, 0.9161, 0.491, 0.9429, 0.4948, 0.944, 0.4884, 0.9491, 0.4884, 0.9477, 0.4948, 0.9095, 0.4923, 0.9144, 0.489, 0.9161, 0.491, 0.9119, 0.4952, 0.9411, 0.5007, 0.9429, 0.4948, 0.9477, 0.4948, 0.9454, 0.5007, 0.9052, 0.4952, 0.9095, 0.4923, 0.9119, 0.4952, 0.9082, 0.4988, 0.9052, 0.4952, 0.9017, 0.4975, 0.9052, 0.5018, 0.9082, 0.4988, 0.9017, 0.4975, 0.9052, 0.4952, 0.9082, 0.4988, 0.9052, 0.5018, 0.9095, 0.4923, 0.9052, 0.4952, 0.9082, 0.4988, 0.9119, 0.4952, 0.9429, 0.4686, 0.9411, 0.4627, 0.9454, 0.4627, 0.9477, 0.4686, 0.9144, 0.489, 0.9095, 0.4923, 0.9119, 0.4952, 0.9161, 0.491, 0.944, 0.475, 0.9429, 0.4686, 0.9477, 0.4686, 0.9491, 0.475, 0.9082, 0.4988, 0.9119, 0.4952, 0.9148, 0.4975, 0.9119, 0.5018, 0.9082, 0.4988, 0.9052, 0.5018, 0.9095, 0.5054, 0.9119, 0.5018, 0.9052, 0.5018, 0.9082, 0.4988, 0.9119, 0.5018, 0.9095, 0.5054, 0.9119, 0.4952, 0.9082, 0.4988, 0.9119, 0.5018, 0.9148, 0.4975, 0.903, 0.4686, 0.9052, 0.4627, 0.9095, 0.4627, 0.9078, 0.4686, 0.9161, 0.491, 0.9119, 0.4952, 0.9148, 0.4975, 0.9181, 0.4926, 0.9016, 0.475, 0.903, 0.4686, 0.9078, 0.4686, 0.9067, 0.475, 0.9206, 0.4864, 0.9161, 0.491, 0.9181, 0.4926, 0.9216, 0.4873, 0.9011, 0.4817, 0.9016, 0.475, 0.9067, 0.475, 0.9063, 0.4817, 0.9206, 0.4864, 0.9253, 0.4817, 0.9216, 0.4873, 0.9253, 0.4817, 0.9206, 0.4864, 0.9216, 0.4873, 0.9016, 0.4884, 0.9011, 0.4817, 0.9063, 0.4817, 0.9067, 0.4884, 0.9161, 0.491, 0.9206, 0.4864, 0.9216, 0.4873, 0.9181, 0.4926, 0.903, 0.4948, 0.9016, 0.4884, 0.9067, 0.4884, 0.9078, 0.4948, 0.9119, 0.4952, 0.9161, 0.491, 0.9181, 0.4926, 0.9148, 0.4975, 0.9052, 0.5007, 0.903, 0.4948, 0.9078, 0.4948, 0.9095, 0.5007, 0.9063, 0.4817, 0.9067, 0.475, 0.9125, 0.475, 0.9122, 0.4817, 0.9216, 0.4873, 0.9253, 0.4817, 0.9228, 0.4879, 0.9253, 0.4817, 0.9216, 0.4873, 0.9228, 0.4879, 0.9067, 0.4884, 0.9063, 0.4817, 0.9122, 0.4817, 0.9125, 0.4884, 0.9181, 0.4926, 0.9216, 0.4873, 0.9228, 0.4879, 0.9203, 0.4938, 0.9078, 0.4948, 0.9067, 0.4884, 0.9125, 0.4884, 0.9132, 0.4948, 0.9148, 0.4975, 0.9181, 0.4926, 0.9203, 0.4938, 0.9181, 0.4993, 0.9095, 0.5007, 0.9078, 0.4948, 0.9132, 0.4948, 0.9144, 0.5007, 0.9119, 0.5018, 0.9148, 0.4975, 0.9181, 0.4993, 0.9161, 0.5041, 0.9119, 0.5059, 0.9095, 0.5007, 0.9144, 0.5007, 0.9161, 0.5059, 0.9095, 0.4627, 0.9119, 0.4575, 0.9161, 0.4575, 0.9144, 0.4627, 0.9148, 0.4975, 0.9119, 0.5018, 0.9161, 0.5041, 0.9181, 0.4993, 0.9078, 0.4686, 0.9095, 0.4627, 0.9144, 0.4627, 0.9132, 0.4686, 0.9181, 0.4926, 0.9148, 0.4975, 0.9181, 0.4993, 0.9203, 0.4938, 0.9067, 0.475, 0.9078, 0.4686, 0.9132, 0.4686, 0.9125, 0.475, 0.9216, 0.4873, 0.9181, 0.4926, 0.9203, 0.4938, 0.9228, 0.4879, 0.9161, 0.5059, 0.9144, 0.5007, 0.9198, 0.5007, 0.9206, 0.5059, 0.9144, 0.4627, 0.9161, 0.4575, 0.9206, 0.4575, 0.9198, 0.4627, 0.9181, 0.4993, 0.9161, 0.5041, 0.9206, 0.5054, 0.9216, 0.5004, 0.9132, 0.4686, 0.9144, 0.4627, 0.9198, 0.4627, 0.9192, 0.4686, 0.9203, 0.4938, 0.9181, 0.4993, 0.9216, 0.5004, 0.9228, 0.4946, 0.9125, 0.475, 0.9132, 0.4686, 0.9192, 0.4686, 0.9188, 0.475, 0.9228, 0.4879, 0.9203, 0.4938, 0.9228, 0.4946, 0.924, 0.4883, 0.9122, 0.4817, 0.9125, 0.475, 0.9188, 0.475, 0.9187, 0.4817, 0.9228, 0.4879, 0.9253, 0.4817, 0.924, 0.4883, 0.9253, 0.4817, 0.9228, 0.4879, 0.924, 0.4883, 0.9125, 0.4884, 0.9122, 0.4817, 0.9187, 0.4817, 0.9188, 0.4884, 0.9203, 0.4938, 0.9228, 0.4879, 0.924, 0.4883, 0.9228, 0.4946, 0.9132, 0.4948, 0.9125, 0.4884, 0.9188, 0.4884, 0.9192, 0.4948, 0.9181, 0.4993, 0.9203, 0.4938, 0.9228, 0.4946, 0.9216, 0.5004, 0.9144, 0.5007, 0.9132, 0.4948, 0.9192, 0.4948, 0.9198, 0.5007, 0.9161, 0.5041, 0.9181, 0.4993, 0.9216, 0.5004, 0.9206, 0.5054, 0.9253, 0.4817, 0.924, 0.4883, 0.9253, 0.4884, 0.9188, 0.4884, 0.9187, 0.4817, 0.9253, 0.4817, 0.9253, 0.4884, 0.9228, 0.4946, 0.924, 0.4883, 0.9253, 0.4884, 0.9253, 0.4948, 0.9192, 0.4948, 0.9188, 0.4884, 0.9253, 0.4884, 0.9253, 0.4948, 0.9216, 0.5004, 0.9228, 0.4946, 0.9253, 0.4948, 0.9253, 0.5007, 0.9198, 0.5007, 0.9192, 0.4948, 0.9253, 0.4948, 0.9253, 0.5007, 0.9206, 0.5054, 0.9216, 0.5004, 0.9253, 0.5007, 0.9253, 0.5059, 0.9206, 0.5059, 0.9198, 0.5007, 0.9253, 0.5007, 0.9253, 0.5059, 0.9198, 0.4627, 0.9206, 0.4575, 0.9253, 0.4575, 0.9253, 0.4627, 0.9216, 0.5004, 0.9206, 0.5054, 0.9253, 0.5059, 0.9253, 0.5007, 0.9192, 0.4686, 0.9198, 0.4627, 0.9253, 0.4627, 0.9253, 0.4686, 0.9228, 0.4946, 0.9216, 0.5004, 0.9253, 0.5007, 0.9253, 0.4948, 0.9188, 0.475, 0.9192, 0.4686, 0.9253, 0.4686, 0.9253, 0.475, 0.924, 0.4883, 0.9228, 0.4946, 0.9253, 0.4948, 0.9253, 0.4884, 0.9187, 0.4817, 0.9188, 0.475, 0.9253, 0.475, 0.9253, 0.4817, 0.924, 0.4883, 0.9253, 0.4817, 0.9253, 0.4884, 0.9253, 0.5007, 0.9253, 0.5059, 0.93, 0.5054, 0.929, 0.5004, 0.9253, 0.4686, 0.9253, 0.4627, 0.9309, 0.4627, 0.9315, 0.4686, 0.9253, 0.4948, 0.9253, 0.5007, 0.929, 0.5004, 0.9279, 0.4946, 0.9253, 0.475, 0.9253, 0.4686, 0.9315, 0.4686, 0.9319, 0.475, 0.9253, 0.4884, 0.9253, 0.4948, 0.9279, 0.4946, 0.9266, 0.4883, 0.9253, 0.4817, 0.9253, 0.475, 0.9319, 0.475, 0.932, 0.4817, 0.9253, 0.4884, 0.9253, 0.4817, 0.9266, 0.4883, 0.9253, 0.4817, 0.9253, 0.4884, 0.9266, 0.4883, 0.9253, 0.4884, 0.9253, 0.4817, 0.932, 0.4817, 0.9319, 0.4884, 0.9253, 0.4948, 0.9253, 0.4884, 0.9266, 0.4883, 0.9279, 0.4946, 0.9253, 0.4948, 0.9253, 0.4884, 0.9319, 0.4884, 0.9315, 0.4948, 0.9253, 0.5007, 0.9253, 0.4948, 0.9279, 0.4946, 0.929, 0.5004, 0.9253, 0.5007, 0.9253, 0.4948, 0.9315, 0.4948, 0.9309, 0.5007, 0.9253, 0.5059, 0.9253, 0.5007, 0.929, 0.5004, 0.93, 0.5054, 0.9253, 0.5059, 0.9253, 0.5007, 0.9309, 0.5007, 0.93, 0.5059, 0.9253, 0.4627, 0.9253, 0.4575, 0.93, 0.4575, 0.9309, 0.4627, 0.9279, 0.4946, 0.9266, 0.4883, 0.9279, 0.4879, 0.9303, 0.4938, 0.9315, 0.4948, 0.9319, 0.4884, 0.9382, 0.4884, 0.9374, 0.4948, 0.929, 0.5004, 0.9279, 0.4946, 0.9303, 0.4938, 0.9326, 0.4993, 0.9309, 0.5007, 0.9315, 0.4948, 0.9374, 0.4948, 0.9362, 0.5007, 0.93, 0.5054, 0.929, 0.5004, 0.9326, 0.4993, 0.9346, 0.5041, 0.93, 0.5059, 0.9309, 0.5007, 0.9362, 0.5007, 0.9346, 0.5059, 0.9309, 0.4627, 0.93, 0.4575, 0.9346, 0.4575, 0.9362, 0.4627, 0.929, 0.5004, 0.93, 0.5054, 0.9346, 0.5041, 0.9326, 0.4993, 0.9315, 0.4686, 0.9309, 0.4627, 0.9362, 0.4627, 0.9374, 0.4686, 0.9279, 0.4946, 0.929, 0.5004, 0.9326, 0.4993, 0.9303, 0.4938, 0.9319, 0.475, 0.9315, 0.4686, 0.9374, 0.4686, 0.9382, 0.475, 0.9266, 0.4883, 0.9279, 0.4946, 0.9303, 0.4938, 0.9279, 0.4879, 0.932, 0.4817, 0.9319, 0.475, 0.9382, 0.475, 0.9384, 0.4817, 0.9266, 0.4883, 0.9253, 0.4817, 0.9279, 0.4879, 0.9253, 0.4817, 0.9266, 0.4883, 0.9279, 0.4879, 0.9319, 0.4884, 0.932, 0.4817, 0.9384, 0.4817, 0.9382, 0.4884, 0.9374, 0.4686, 0.9362, 0.4627, 0.9411, 0.4627, 0.9429, 0.4686, 0.9303, 0.4938, 0.9326, 0.4993, 0.9359, 0.4975, 0.9326, 0.4926, 0.9382, 0.475, 0.9374, 0.4686, 0.9429, 0.4686, 0.944, 0.475, 0.9279, 0.4879, 0.9303, 0.4938, 0.9326, 0.4926, 0.929, 0.4873, 0.9384, 0.4817, 0.9382, 0.475, 0.944, 0.475, 0.9443, 0.4817, 0.9279, 0.4879, 0.9253, 0.4817, 0.929, 0.4873, 0.9253, 0.4817, 0.9279, 0.4879, 0.929, 0.4873, 0.9382, 0.4884, 0.9384, 0.4817, 0.9443, 0.4817, 0.944, 0.4884, 0.9303, 0.4938, 0.9279, 0.4879, 0.929, 0.4873, 0.9326, 0.4926, 0.9374, 0.4948, 0.9382, 0.4884, 0.944, 0.4884, 0.9429, 0.4948, 0.9326, 0.4993, 0.9303, 0.4938, 0.9326, 0.4926, 0.9359, 0.4975, 0.9362, 0.5007, 0.9374, 0.4948, 0.9429, 0.4948, 0.9411, 0.5007, 0.9346, 0.5041, 0.9326, 0.4993, 0.9359, 0.4975, 0.9388, 0.5018, 0.9346, 0.5059, 0.9362, 0.5007, 0.9411, 0.5007, 0.9388, 0.5059, 0.9362, 0.4627, 0.9346, 0.4575, 0.9388, 0.4575, 0.9411, 0.4627, 0.9326, 0.4993, 0.9346, 0.5041, 0.9388, 0.5018, 0.9359, 0.4975, 0.9429, 0.4948, 0.944, 0.4884, 0.9491, 0.4884, 0.9477, 0.4948, 0.9359, 0.4975, 0.9326, 0.4926, 0.9346, 0.491, 0.9388, 0.4952, 0.9411, 0.5007, 0.9429, 0.4948, 0.9477, 0.4948, 0.9454, 0.5007, 0.9388, 0.5018, 0.9359, 0.4975, 0.9388, 0.4952, 0.9424, 0.4988, 0.9388, 0.5018, 0.9411, 0.5054, 0.9454, 0.5018, 0.9424, 0.4988, 0.9411, 0.5054, 0.9388, 0.5018, 0.9424, 0.4988, 0.9454, 0.5018, 0.9359, 0.4975, 0.9388, 0.5018, 0.9424, 0.4988, 0.9388, 0.4952, 0.9429, 0.4686, 0.9411, 0.4627, 0.9454, 0.4627, 0.9477, 0.4686, 0.9326, 0.4926, 0.9359, 0.4975, 0.9388, 0.4952, 0.9346, 0.491, 0.944, 0.475, 0.9429, 0.4686, 0.9477, 0.4686, 0.9491, 0.475, 0.929, 0.4873, 0.9326, 0.4926, 0.9346, 0.491, 0.93, 0.4864, 0.9443, 0.4817, 0.944, 0.475, 0.9491, 0.475, 0.9495, 0.4817, 0.929, 0.4873, 0.9253, 0.4817, 0.93, 0.4864, 0.9253, 0.4817, 0.929, 0.4873, 0.93, 0.4864, 0.944, 0.4884, 0.9443, 0.4817, 0.9495, 0.4817, 0.9491, 0.4884, 0.9326, 0.4926, 0.929, 0.4873, 0.93, 0.4864, 0.9346, 0.491, 0.9346, 0.491, 0.9388, 0.4952, 0.9411, 0.4923, 0.9362, 0.489, 0.9491, 0.475, 0.9477, 0.4686, 0.9429, 0.4686, 0.944, 0.475, 0.93, 0.4864, 0.9346, 0.491, 0.9362, 0.489, 0.9309, 0.4854, 0.9495, 0.4817, 0.9491, 0.475, 0.944, 0.475, 0.9443, 0.4817, 0.93, 0.4864, 0.9253, 0.4817, 0.9309, 0.4854, 0.9253, 0.4817, 0.93, 0.4864, 0.9309, 0.4854, 0.9491, 0.4884, 0.9495, 0.4817, 0.9443, 0.4817, 0.944, 0.4884, 0.9346, 0.491, 0.93, 0.4864, 0.9309, 0.4854, 0.9362, 0.489, 0.9477, 0.4948, 0.9491, 0.4884, 0.944, 0.4884, 0.9429, 0.4948, 0.9388, 0.4952, 0.9346, 0.491, 0.9362, 0.489, 0.9411, 0.4923, 0.9454, 0.5007, 0.9477, 0.4948, 0.9429, 0.4948, 0.9411, 0.5007, 0.9424, 0.4988, 0.9388, 0.4952, 0.9411, 0.4923, 0.9454, 0.4952, 0.9424, 0.4988, 0.9454, 0.5018, 0.949, 0.4975, 0.9454, 0.4952, 0.9454, 0.5018, 0.9424, 0.4988, 0.9454, 0.4952, 0.949, 0.4975, 0.9388, 0.4952, 0.9424, 0.4988, 0.9454, 0.4952, 0.9411, 0.4923, 0.9477, 0.4686, 0.9454, 0.4627, 0.9411, 0.4627, 0.9429, 0.4686, 0.9411, 0.4923, 0.9362, 0.489, 0.9374, 0.4867, 0.9429, 0.489, 0.9411, 0.5007, 0.9429, 0.4948, 0.9374, 0.4948, 0.9362, 0.5007, 0.9454, 0.4952, 0.9411, 0.4923, 0.9429, 0.489, 0.9477, 0.491, 0.9388, 0.5059, 0.9411, 0.5007, 0.9362, 0.5007, 0.9346, 0.5059, 0.9411, 0.4627, 0.9388, 0.4575, 0.9346, 0.4575, 0.9362, 0.4627, 0.9411, 0.4923, 0.9454, 0.4952, 0.9477, 0.491, 0.9429, 0.489, 0.9429, 0.4686, 0.9411, 0.4627, 0.9362, 0.4627, 0.9374, 0.4686, 0.9362, 0.489, 0.9411, 0.4923, 0.9429, 0.489, 0.9374, 0.4867, 0.944, 0.475, 0.9429, 0.4686, 0.9374, 0.4686, 0.9382, 0.475, 0.9309, 0.4854, 0.9362, 0.489, 0.9374, 0.4867, 0.9315, 0.4843, 0.9443, 0.4817, 0.944, 0.475, 0.9382, 0.475, 0.9384, 0.4817, 0.9309, 0.4854, 0.9253, 0.4817, 0.9315, 0.4843, 0.9253, 0.4817, 0.9309, 0.4854, 0.9315, 0.4843, 0.944, 0.4884, 0.9443, 0.4817, 0.9384, 0.4817, 0.9382, 0.4884, 0.9362, 0.489, 0.9309, 0.4854, 0.9315, 0.4843, 0.9374, 0.4867, 0.9429, 0.4948, 0.944, 0.4884, 0.9382, 0.4884, 0.9374, 0.4948, 0.9382, 0.475, 0.9374, 0.4686, 0.9315, 0.4686, 0.9319, 0.475, 0.9315, 0.4843, 0.9374, 0.4867, 0.9382, 0.4843, 0.9319, 0.483, 0.9384, 0.4817, 0.9382, 0.475, 0.9319, 0.475, 0.932, 0.4817, 0.9315, 0.4843, 0.9253, 0.4817, 0.9319, 0.483, 0.9253, 0.4817, 0.9315, 0.4843, 0.9319, 0.483, 0.9382, 0.4884, 0.9384, 0.4817, 0.932, 0.4817, 0.9319, 0.4884, 0.9374, 0.4867, 0.9315, 0.4843, 0.9319, 0.483, 0.9382, 0.4843, 0.9374, 0.4948, 0.9382, 0.4884, 0.9319, 0.4884, 0.9315, 0.4948, 0.9429, 0.489, 0.9374, 0.4867, 0.9382, 0.4843, 0.944, 0.4854, 0.9362, 0.5007, 0.9374, 0.4948, 0.9315, 0.4948, 0.9309, 0.5007, 0.9477, 0.491, 0.9429, 0.489, 0.944, 0.4854, 0.9491, 0.4864, 0.9346, 0.5059, 0.9362, 0.5007, 0.9309, 0.5007, 0.93, 0.5059, 0.9362, 0.4627, 0.9346, 0.4575, 0.93, 0.4575, 0.9309, 0.4627, 0.9429, 0.489, 0.9477, 0.491, 0.9491, 0.4864, 0.944, 0.4854, 0.9374, 0.4686, 0.9362, 0.4627, 0.9309, 0.4627, 0.9315, 0.4686, 0.9374, 0.4867, 0.9429, 0.489, 0.944, 0.4854, 0.9382, 0.4843, 0.9309, 0.5007, 0.9315, 0.4948, 0.9253, 0.4948, 0.9253, 0.5007, 0.9491, 0.4864, 0.944, 0.4854, 0.9443, 0.4817, 0.9495, 0.4817, 0.93, 0.5059, 0.9309, 0.5007, 0.9253, 0.5007, 0.9253, 0.5059, 0.9309, 0.4627, 0.93, 0.4575, 0.9253, 0.4575, 0.9253, 0.4627, 0.944, 0.4854, 0.9491, 0.4864, 0.9495, 0.4817, 0.9443, 0.4817, 0.9315, 0.4686, 0.9309, 0.4627, 0.9253, 0.4627, 0.9253, 0.4686, 0.9382, 0.4843, 0.944, 0.4854, 0.9443, 0.4817, 0.9384, 0.4817, 0.9319, 0.475, 0.9315, 0.4686, 0.9253, 0.4686, 0.9253, 0.475, 0.9319, 0.483, 0.9382, 0.4843, 0.9384, 0.4817, 0.932, 0.4817, 0.932, 0.4817, 0.9319, 0.475, 0.9253, 0.475, 0.9253, 0.4817, 0.9319, 0.483, 0.9253, 0.4817, 0.932, 0.4817, 0.9253, 0.4817, 0.9319, 0.483, 0.932, 0.4817, 0.9319, 0.4884, 0.932, 0.4817, 0.9253, 0.4817, 0.9253, 0.4884, 0.9382, 0.4843, 0.9319, 0.483, 0.932, 0.4817, 0.9384, 0.4817, 0.9315, 0.4948, 0.9319, 0.4884, 0.9253, 0.4884, 0.9253, 0.4948, 0.944, 0.4854, 0.9382, 0.4843, 0.9384, 0.4817, 0.9443, 0.4817, 0.932, 0.4817, 0.9384, 0.4817, 0.9382, 0.4792, 0.9319, 0.4804, 0.9253, 0.4817, 0.9253, 0.475, 0.9188, 0.475, 0.9187, 0.4817, 0.932, 0.4817, 0.9253, 0.4817, 0.9319, 0.4804, 0.9253, 0.4817, 0.932, 0.4817, 0.9319, 0.4804, 0.9253, 0.4884, 0.9253, 0.4817, 0.9187, 0.4817, 0.9188, 0.4884, 0.9384, 0.4817, 0.932, 0.4817, 0.9319, 0.4804, 0.9382, 0.4792, 0.9253, 0.4948, 0.9253, 0.4884, 0.9188, 0.4884, 0.9192, 0.4948, 0.9443, 0.4817, 0.9384, 0.4817, 0.9382, 0.4792, 0.944, 0.478, 0.9253, 0.5007, 0.9253, 0.4948, 0.9192, 0.4948, 0.9198, 0.5007, 0.9495, 0.4817, 0.9443, 0.4817, 0.944, 0.478, 0.9491, 0.477, 0.9253, 0.5059, 0.9253, 0.5007, 0.9198, 0.5007, 0.9206, 0.5059, 0.9253, 0.4627, 0.9253, 0.4575, 0.9206, 0.4575, 0.9198, 0.4627, 0.9443, 0.4817, 0.9495, 0.4817, 0.9491, 0.477, 0.944, 0.478, 0.9253, 0.4686, 0.9253, 0.4627, 0.9198, 0.4627, 0.9192, 0.4686, 0.9384, 0.4817, 0.9443, 0.4817, 0.944, 0.478, 0.9382, 0.4792, 0.9253, 0.475, 0.9253, 0.4686, 0.9192, 0.4686, 0.9188, 0.475, 0.9206, 0.5059, 0.9198, 0.5007, 0.9144, 0.5007, 0.9161, 0.5059, 0.9198, 0.4627, 0.9206, 0.4575, 0.9161, 0.4575, 0.9144, 0.4627, 0.944, 0.478, 0.9491, 0.477, 0.9477, 0.4725, 0.9429, 0.4744, 0.9192, 0.4686, 0.9198, 0.4627, 0.9144, 0.4627, 0.9132, 0.4686, 0.9382, 0.4792, 0.944, 0.478, 0.9429, 0.4744, 0.9374, 0.4767, 0.9188, 0.475, 0.9192, 0.4686, 0.9132, 0.4686, 0.9125, 0.475, 0.9319, 0.4804, 0.9382, 0.4792, 0.9374, 0.4767, 0.9315, 0.4792, 0.9187, 0.4817, 0.9188, 0.475, 0.9125, 0.475, 0.9122, 0.4817, 0.9319, 0.4804, 0.9253, 0.4817, 0.9315, 0.4792, 0.9253, 0.4817, 0.9319, 0.4804, 0.9315, 0.4792, 0.9188, 0.4884, 0.9187, 0.4817, 0.9122, 0.4817, 0.9125, 0.4884, 0.9382, 0.4792, 0.9319, 0.4804, 0.9315, 0.4792, 0.9374, 0.4767, 0.9192, 0.4948, 0.9188, 0.4884, 0.9125, 0.4884, 0.9132, 0.4948, 0.944, 0.478, 0.9382, 0.4792, 0.9374, 0.4767, 0.9429, 0.4744, 0.9198, 0.5007, 0.9192, 0.4948, 0.9132, 0.4948, 0.9144, 0.5007, 0.9491, 0.477, 0.944, 0.478, 0.9429, 0.4744, 0.9477, 0.4725, 0.9315, 0.4792, 0.9253, 0.4817, 0.9309, 0.478, 0.9253, 0.4817, 0.9315, 0.4792, 0.9309, 0.478, 0.9125, 0.4884, 0.9122, 0.4817, 0.9063, 0.4817, 0.9067, 0.4884, 0.9374, 0.4767, 0.9315, 0.4792, 0.9309, 0.478, 0.9362, 0.4744, 0.9132, 0.4948, 0.9125, 0.4884, 0.9067, 0.4884, 0.9078, 0.4948, 0.9429, 0.4744, 0.9374, 0.4767, 0.9362, 0.4744, 0.9411, 0.4712, 0.9144, 0.5007, 0.9132, 0.4948, 0.9078, 0.4948, 0.9095, 0.5007, 0.9477, 0.4725, 0.9429, 0.4744, 0.9411, 0.4712, 0.9454, 0.4683, 0.9161, 0.5059, 0.9144, 0.5007, 0.9095, 0.5007, 0.9119, 0.5059, 0.9144, 0.4627, 0.9161, 0.4575, 0.9119, 0.4575, 0.9095, 0.4627, 0.9429, 0.4744, 0.9477, 0.4725, 0.9454, 0.4683, 0.9411, 0.4712, 0.9132, 0.4686, 0.9144, 0.4627, 0.9095, 0.4627, 0.9078, 0.4686, 0.9374, 0.4767, 0.9429, 0.4744, 0.9411, 0.4712, 0.9362, 0.4744, 0.9125, 0.475, 0.9132, 0.4686, 0.9078, 0.4686, 0.9067, 0.475, 0.9315, 0.4792, 0.9374, 0.4767, 0.9362, 0.4744, 0.9309, 0.478, 0.9122, 0.4817, 0.9125, 0.475, 0.9067, 0.475, 0.9063, 0.4817, 0.949, 0.4659, 0.9454, 0.4683, 0.9424, 0.4646, 0.9454, 0.4616, 0.9411, 0.4712, 0.9454, 0.4683, 0.9424, 0.4646, 0.9388, 0.4683, 0.9078, 0.4686, 0.9095, 0.4627, 0.9052, 0.4627, 0.903, 0.4686, 0.9362, 0.4744, 0.9411, 0.4712, 0.9388, 0.4683, 0.9346, 0.4725, 0.9067, 0.475, 0.9078, 0.4686, 0.903, 0.4686, 0.9016, 0.475, 0.9309, 0.478, 0.9362, 0.4744, 0.9346, 0.4725, 0.93, 0.477, 0.9063, 0.4817, 0.9067, 0.475, 0.9016, 0.475, 0.9011, 0.4817, 0.9309, 0.478, 0.9253, 0.4817, 0.93, 0.477, 0.9253, 0.4817, 0.9309, 0.478, 0.93, 0.477, 0.9067, 0.4884, 0.9063, 0.4817, 0.9011, 0.4817, 0.9016, 0.4884, 0.9362, 0.4744, 0.9309, 0.478, 0.93, 0.477, 0.9346, 0.4725, 0.9078, 0.4948, 0.9067, 0.4884, 0.9016, 0.4884, 0.903, 0.4948, 0.9411, 0.4712, 0.9362, 0.4744, 0.9346, 0.4725, 0.9388, 0.4683, 0.9095, 0.5007, 0.9078, 0.4948, 0.903, 0.4948, 0.9052, 0.5007, 0.9454, 0.4683, 0.9411, 0.4712, 0.9388, 0.4683, 0.9424, 0.4646, 0.9454, 0.4683, 0.949, 0.4659, 0.9454, 0.4616, 0.9424, 0.4646, 0.9491, 0.4884, 0.9495, 0.4817, 0.9443, 0.4817, 0.944, 0.4884, 0.9346, 0.4725, 0.93, 0.477, 0.929, 0.4762, 0.9326, 0.4708, 0.9477, 0.4948, 0.9491, 0.4884, 0.944, 0.4884, 0.9429, 0.4948, 0.9388, 0.4683, 0.9346, 0.4725, 0.9326, 0.4708, 0.9359, 0.4659, 0.9454, 0.5007, 0.9477, 0.4948, 0.9429, 0.4948, 0.9411, 0.5007, 0.9424, 0.4646, 0.9388, 0.4683, 0.9359, 0.4659, 0.9388, 0.4616, 0.9424, 0.4646, 0.9454, 0.4616, 0.9411, 0.4581, 0.9388, 0.4616, 0.9454, 0.4616, 0.9424, 0.4646, 0.9388, 0.4616, 0.9411, 0.4581, 0.9388, 0.4683, 0.9424, 0.4646, 0.9388, 0.4616, 0.9359, 0.4659, 0.9477, 0.4686, 0.9454, 0.4627, 0.9411, 0.4627, 0.9429, 0.4686, 0.9346, 0.4725, 0.9388, 0.4683, 0.9359, 0.4659, 0.9326, 0.4708, 0.9491, 0.475, 0.9477, 0.4686, 0.9429, 0.4686, 0.944, 0.475, 0.93, 0.477, 0.9346, 0.4725, 0.9326, 0.4708, 0.929, 0.4762, 0.9495, 0.4817, 0.9491, 0.475, 0.944, 0.475, 0.9443, 0.4817, 0.93, 0.477, 0.9253, 0.4817, 0.929, 0.4762, 0.9253, 0.4817, 0.93, 0.477, 0.929, 0.4762, 0.9359, 0.4659, 0.9388, 0.4616, 0.9346, 0.4594, 0.9326, 0.4641, 0.9429, 0.4686, 0.9411, 0.4627, 0.9362, 0.4627, 0.9374, 0.4686, 0.9326, 0.4708, 0.9359, 0.4659, 0.9326, 0.4641, 0.9303, 0.4696, 0.944, 0.475, 0.9429, 0.4686, 0.9374, 0.4686, 0.9382, 0.475, 0.929, 0.4762, 0.9326, 0.4708, 0.9303, 0.4696, 0.9279, 0.4755, 0.9443, 0.4817, 0.944, 0.475, 0.9382, 0.475, 0.9384, 0.4817, 0.929, 0.4762, 0.9253, 0.4817, 0.9279, 0.4755, 0.9253, 0.4817, 0.929, 0.4762, 0.9279, 0.4755, 0.944, 0.4884, 0.9443, 0.4817, 0.9384, 0.4817, 0.9382, 0.4884, 0.9326, 0.4708, 0.929, 0.4762, 0.9279, 0.4755, 0.9303, 0.4696, 0.9429, 0.4948, 0.944, 0.4884, 0.9382, 0.4884, 0.9374, 0.4948, 0.9359, 0.4659, 0.9326, 0.4708, 0.9303, 0.4696, 0.9326, 0.4641, 0.9411, 0.5007, 0.9429, 0.4948, 0.9374, 0.4948, 0.9362, 0.5007, 0.9388, 0.4616, 0.9359, 0.4659, 0.9326, 0.4641, 0.9346, 0.4594, 0.9388, 0.5059, 0.9411, 0.5007, 0.9362, 0.5007, 0.9346, 0.5059, 0.9411, 0.4627, 0.9388, 0.4575, 0.9346, 0.4575, 0.9362, 0.4627, 0.9303, 0.4696, 0.9279, 0.4755, 0.9266, 0.4752, 0.9279, 0.4689, 0.9374, 0.4948, 0.9382, 0.4884, 0.9319, 0.4884, 0.9315, 0.4948, 0.9326, 0.4641, 0.9303, 0.4696, 0.9279, 0.4689, 0.929, 0.4631, 0.9362, 0.5007, 0.9374, 0.4948, 0.9315, 0.4948, 0.9309, 0.5007, 0.9346, 0.4594, 0.9326, 0.4641, 0.929, 0.4631, 0.93, 0.458, 0.9346, 0.5059, 0.9362, 0.5007, 0.9309, 0.5007, 0.93, 0.5059, 0.9362, 0.4627, 0.9346, 0.4575, 0.93, 0.4575, 0.9309, 0.4627, 0.9326, 0.4641, 0.9346, 0.4594, 0.93, 0.458, 0.929, 0.4631, 0.9374, 0.4686, 0.9362, 0.4627, 0.9309, 0.4627, 0.9315, 0.4686, 0.9303, 0.4696, 0.9326, 0.4641, 0.929, 0.4631, 0.9279, 0.4689, 0.9382, 0.475, 0.9374, 0.4686, 0.9315, 0.4686, 0.9319, 0.475, 0.9279, 0.4755, 0.9303, 0.4696, 0.9279, 0.4689, 0.9266, 0.4752, 0.9384, 0.4817, 0.9382, 0.475, 0.9319, 0.475, 0.932, 0.4817, 0.9279, 0.4755, 0.9253, 0.4817, 0.9266, 0.4752, 0.9253, 0.4817, 0.9279, 0.4755, 0.9266, 0.4752, 0.9382, 0.4884, 0.9384, 0.4817, 0.932, 0.4817, 0.9319, 0.4884, 0.9315, 0.4686, 0.9309, 0.4627, 0.9253, 0.4627, 0.9253, 0.4686, 0.9279, 0.4689, 0.929, 0.4631, 0.9253, 0.4627, 0.9253, 0.4686, 0.9319, 0.475, 0.9315, 0.4686, 0.9253, 0.4686, 0.9253, 0.475, 0.9266, 0.4752, 0.9279, 0.4689, 0.9253, 0.4686, 0.9253, 0.475, 0.932, 0.4817, 0.9319, 0.475, 0.9253, 0.475, 0.9253, 0.4817, 0.9266, 0.4752, 0.9253, 0.4817, 0.9253, 0.475, 0.9253, 0.4817, 0.9266, 0.4752, 0.9253, 0.475, 0.9319, 0.4884, 0.932, 0.4817, 0.9253, 0.4817, 0.9253, 0.4884, 0.9279, 0.4689, 0.9266, 0.4752, 0.9253, 0.475, 0.9253, 0.4686, 0.9315, 0.4948, 0.9319, 0.4884, 0.9253, 0.4884, 0.9253, 0.4948, 0.929, 0.4631, 0.9279, 0.4689, 0.9253, 0.4686, 0.9253, 0.4627, 0.9309, 0.5007, 0.9315, 0.4948, 0.9253, 0.4948, 0.9253, 0.5007, 0.93, 0.458, 0.929, 0.4631, 0.9253, 0.4627, 0.9253, 0.4575, 0.93, 0.5059, 0.9309, 0.5007, 0.9253, 0.5007, 0.9253, 0.5059, 0.9309, 0.4627, 0.93, 0.4575, 0.9253, 0.4575, 0.9253, 0.4627, 0.929, 0.4631, 0.93, 0.458, 0.9253, 0.4575, 0.9253, 0.4627])
me_sphere.materials.append(mat_material_001)
me_sphere.use_remesh_preserve_volume = False
me_sphere.use_remesh_preserve_attributes = False
me_sphere.use_mirror_vertex_groups = False
me_sphere.update()

# ---- objects
ob_sphere = bpy.data.objects.new('Sphere', me_sphere)

# ---- transforms, parenting, visibility, modifiers, constraints
ob_sphere.location = (0.0, 0.0, 1.375)
ob_sphere.scale = (0.075, 0.075, 0.075)
ob_sphere.lineart.crease_threshold = 0.0

# ---- collection membership
col_collection.objects.link(ob_sphere)

# ---- scene / render settings (as saved in the file)
scene.frame_start = 1; scene.frame_end = 250; scene.frame_set(1)
scene.render.engine = 'BLENDER_EEVEE_NEXT'
scene.cycles.use_denoising = False
scene.cycles.samples = 128
scene.cycles.sampling_pattern = 'TABULATED_SOBOL'
scene.cycles.use_adaptive_sampling = False
scene.cycles.use_light_tree = False
scene.view_settings.view_transform = 'Filmic'
bpy.context.view_layer.update()

# ---- added for rendering (the .blend has no active camera and no usable light): camera, sun
cam_auto = bpy.data.cameras.new('AutoCamera')
cam_auto.lens = 50.0
cam_auto.sensor_width = 36.0
cam_auto.clip_end = 1000.0
ob_auto_camera = bpy.data.objects.new('AutoCamera', cam_auto)
scene.collection.objects.link(ob_auto_camera)
ob_auto_camera.location = (0.24038, -0.288457, 1.5673)
ob_auto_camera.rotation_euler = (1.09748, -7.21219e-08, 0.694738)
scene.camera = ob_auto_camera
light_auto_sun = bpy.data.lights.new('AutoSun', 'SUN')
light_auto_sun.energy = 3.0
light_auto_sun.angle = 0.0523599
ob_auto_sun = bpy.data.objects.new('AutoSun', light_auto_sun)
scene.collection.objects.link(ob_auto_sun)
ob_auto_sun.rotation_euler = (0.872665, 0.174533, 0.523599)
bpy.context.view_layer.update()
